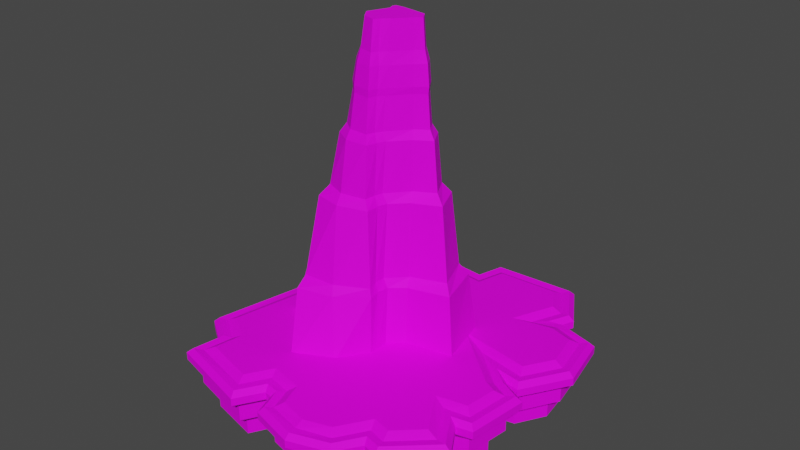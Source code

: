 # Source: desert_rocks.blend  (saved by Blender 3.1.7; exported with 4.5.12 LTS)
import bpy
from mathutils import Matrix  # noqa: F401  (used for matrix-valued properties, if any)

bpy.ops.wm.read_factory_settings(use_empty=True)
scene = bpy.context.scene
scene.name = 'Scene'

# ---- collections
col_collection = bpy.data.collections.new('Collection'); scene.collection.children.link(col_collection)

# ---- images (referenced by path relative to the original .blend; pixels are not part of the script)
import os
ASSET_DIR = os.environ.get("B2B_ASSET_DIR", "")  # directory of the original .blend (textures are referenced by path, not embedded)
HERE = os.path.dirname(os.path.abspath(__file__))  # packed textures are extracted next to this script under _unpacked/

def load_image(name, relpath, width, height, colorspace="sRGB"):
    """Load a texture the original file referenced (path relative to the .blend, or extracted next to this script)."""
    p = next((c for c in (os.path.join(HERE, relpath), os.path.join(ASSET_DIR, relpath)) if relpath and os.path.exists(c)), "")
    if p:
        img = bpy.data.images.load(p, check_existing=True)
        img.name = name
    else:  # same state as the original file: an image datablock whose file is absent (Cycles renders it pink)
        img = bpy.data.images.new(name, width, height)
        img.source = "FILE"
        img.filepath = "//" + (relpath or name)
    img.colorspace_settings.name = colorspace
    return img
img_color_palette1_png = load_image('color_palette1.png', 'color_palette1.png', 1024, 1024, 'sRGB')

# ---- materials (node trees are filled in below, after node groups)
mat_mesarock = bpy.data.materials.new('mesarock')
mat_mesarock.use_transparent_shadow = False

# ---- material node trees
mat_mesarock.use_nodes = True; mat_mesarock.node_tree.nodes.clear()
_N = mat_mesarock.node_tree.nodes; _L = mat_mesarock.node_tree.links
n0 = _N.new('ShaderNodeBsdfPrincipled'); n0.name = 'Principled BSDF'; n0.location = (10, 300)
n0.distribution = 'GGX'
n0.subsurface_method = 'RANDOM_WALK_SKIN'
n0.inputs[3].default_value = 1.45
n0.inputs[27].default_value = (0.0, 0.0, 0.0, 1.0)
n0.inputs[28].default_value = 1.0
n1 = _N.new('ShaderNodeOutputMaterial'); n1.name = 'Material Output'; n1.location = (300, 300)
n2 = _N.new('ShaderNodeOutputMaterial'); n2.name = 'Material Output.001'; n2.location = (9685, -18241)
n3 = _N.new('ShaderNodeBsdfPrincipled'); n3.name = 'Principled BSDF.001'; n3.location = (9381, -18242)
n3.distribution = 'GGX'
n3.subsurface_method = 'RANDOM_WALK_SKIN'
n3.inputs[2].default_value = 0.7227
n3.inputs[3].default_value = 1.45
n3.inputs[13].default_value = 0.1409
n3.inputs[27].default_value = (0.0, 0.0, 0.0, 1.0)
n3.inputs[28].default_value = 1.0
n4 = _N.new('ShaderNodeTexImage'); n4.name = 'Image Texture'; n4.location = (8980, -18264)
n4.image = img_color_palette1_png
n4.interpolation = 'Closest'
_L.new(n0.outputs[0], n1.inputs[0])
_L.new(n3.outputs[0], n2.inputs[0])
_L.new(n4.outputs[0], n3.inputs[0])
n2.is_active_output = True

# ---- world
world_world = bpy.data.worlds.new('World'); scene.world = world_world
world_world.use_nodes = True; world_world.node_tree.nodes.clear()
_N = world_world.node_tree.nodes; _L = world_world.node_tree.links
n0 = _N.new('ShaderNodeOutputWorld'); n0.name = 'World Output'; n0.location = (300, 300)
n1 = _N.new('ShaderNodeBackground'); n1.name = 'Background'; n1.location = (10, 300)
n1.inputs[0].default_value = (0.05088, 0.05088, 0.05088, 1.0)
_L.new(n1.outputs[0], n0.inputs[0])
n0.is_active_output = True
world_world.color = (0.05088, 0.05088, 0.05088)
world_world.use_sun_shadow = False
world_world.sun_shadow_jitter_overblur = 0.0

# ---- meshes
me_plane = bpy.data.meshes.new('Plane')
me_plane.from_pydata([(-0.6984, -0.5922, 0.1634), (-0.7467, -0.7724, 0.1634), (-0.4377, -0.8464, 0.1634), (-0.4377, -0.8464, 0.0762), (-0.7467, -0.7724, 0.0762), (-0.6984, -0.5922, 0.0762), (-0.8657, -0.4731, 0.0762), (-0.7789, -0.06759, 0.0762), (-0.6018, -0.006437, 0.0762), (-0.6244, 0.2349, 0.0762), (-0.5439, 0.3154, 0.0762), (-0.5375, 0.5343, 0.0762), (-0.4055, 0.5825, 0.0762), (-0.2736, 0.7789, 0.0762), (-0.0354, 0.7692, 0.0762), (0.01609, 0.9366, 0.0762), (0.3669, 0.9494, 0.0762), (0.4474, 0.8014, 0.0762), (0.4216, 0.663, 0.0762), (0.5503, 0.5793, 0.0762), (0.7306, 0.5503, 0.0762), (0.7595, 0.3572, 0.0762), (0.6566, 0.1802, 0.0762), (0.5407, 0.1577, 0.0762), (0.5503, -0.06115, 0.0762), (0.6855, -0.1159, 0.0762), (0.6501, -0.309, 0.0762), (0.5278, -0.3798, 0.0762), (0.634, -0.5793, 0.0762), (0.4828, -0.7016, 0.0762), (0.3733, -0.6823, 0.0762), (0.2414, -0.8497, 0.0762), (0.09011, -0.8979, 0.0762), (-0.06437, -0.8657, 0.0762), (-0.1159, -0.7209, 0.0762), (-0.3476, -0.6887, 0.0762), (-0.7789, -0.06759, 0.1634), (-0.6018, -0.006437, 0.1634), (-0.5439, 0.3154, 0.1634), (-0.5375, 0.5343, 0.1634), (-0.4055, 0.5825, 0.1634), (-0.2736, 0.7789, 0.1634), (0.01609, 0.9366, 0.1634), (0.3669, 0.9494, 0.1634), (0.4474, 0.8014, 0.1634), (0.4216, 0.663, 0.1634), (0.5503, 0.5793, 0.1634), (0.6566, 0.1802, 0.1634), (0.5503, -0.06115, 0.1634), (0.6855, -0.1159, 0.1634), (0.6501, -0.309, 0.1634), (0.634, -0.5793, 0.1634), (0.4828, -0.7016, 0.1634), (0.3733, -0.6823, 0.1634), (-0.3476, -0.6887, 0.1634), (-0.6244, 0.2349, 0.1634), (-0.8657, -0.4731, 0.1634), (-0.0354, 0.7692, 0.1634), (0.7306, 0.5503, 0.1634), (0.7595, 0.3572, 0.1634), (0.5407, 0.1577, 0.1634), (0.5278, -0.3798, 0.1634), (0.2414, -0.8497, 0.1634), (0.09011, -0.8979, 0.1634), (-0.06437, -0.8657, 0.1634), (-0.1159, -0.7209, 0.1634), (-0.6775, 0.0426, 0.2303), (-0.7081, 0.2687, 0.2303), (-0.4005, -0.9286, 0.2303), (-0.6099, 0.588, 0.2303), (-0.317, 0.858, 0.2303), (0.7937, 0.6147, 0.2303), (0.7161, 0.1112, 0.2303), (0.611, 0.1012, 0.2303), (0.4054, -0.7665, 0.2303), (0.09615, -0.9879, 0.2303), (-0.1221, -0.9351, 0.2303), (-0.1712, -0.7922, 0.2303), (-0.95, -0.5052, 0.2303), (-0.8477, -0.009271, 0.2303), (-0.7843, -0.62, 0.2303), (-0.825, -0.817, 0.2303), (-0.6271, 0.3503, 0.2303), (-0.4598, 0.6546, 0.2303), (-0.08833, 0.8422, 0.2303), (-0.03808, 1.009, 0.2303), (0.413, 1.027, 0.2303), (0.536, 0.8186, 0.2303), (0.5095, 0.6892, 0.2303), (0.5943, 0.6603, 0.2303), (0.8478, 0.339, 0.2303), (0.6284, -0.01467, 0.2303), (0.7644, -0.0723, 0.2303), (0.7278, -0.3558, 0.2303), (0.6168, -0.3978, 0.2303), (0.7219, -0.6001, 0.2303), (0.5059, -0.7887, 0.2303), (0.2906, -0.9253, 0.2303), (-0.3057, -0.7687, 0.2303), (-0.6775, 0.0426, 0.3247), (-0.7081, 0.2687, 0.3247), (-0.95, -0.5052, 0.3247), (-0.8477, -0.009271, 0.3247), (-0.7843, -0.62, 0.3247), (-0.825, -0.817, 0.3247), (-0.4005, -0.9286, 0.3247), (-0.6271, 0.3503, 0.3247), (-0.6099, 0.588, 0.3247), (-0.4598, 0.6546, 0.3247), (-0.317, 0.858, 0.3247), (-0.08833, 0.8422, 0.3247), (-0.03808, 1.009, 0.3247), (0.413, 1.027, 0.3247), (0.536, 0.8186, 0.3247), (0.5095, 0.6892, 0.3247), (0.5943, 0.6603, 0.3247), (0.7937, 0.6147, 0.3247), (0.8478, 0.339, 0.3247), (0.7161, 0.1112, 0.3247), (0.611, 0.1012, 0.3247), (0.6284, -0.01467, 0.3247), (0.7644, -0.0723, 0.3247), (0.7278, -0.3558, 0.3247), (0.6168, -0.3978, 0.3247), (0.7219, -0.6001, 0.3247), (0.5059, -0.7887, 0.3247), (0.4054, -0.7665, 0.3247), (0.2906, -0.9253, 0.3247), (0.09615, -0.9879, 0.3247), (-0.1221, -0.9351, 0.3247), (-0.1712, -0.7922, 0.3247), (-0.3057, -0.7687, 0.3247), (-0.7464, 0.08666, 0.3833), (-0.7865, 0.2921, 0.3833), (-1.026, -0.5356, 0.3833), (-0.9071, 0.04695, 0.3833), (-0.8598, -0.6514, 0.3833), (-0.8941, -0.8609, 0.3833), (-0.37, -1.005, 0.3833), (-0.7017, 0.3839, 0.3833), (-0.6772, 0.6345, 0.3833), (-0.5121, 0.7175, 0.3833), (-0.3503, 0.9327, 0.3833), (-0.1344, 0.9098, 0.3833), (-0.08886, 1.073, 0.3833), (0.4515, 1.099, 0.3833), (0.6174, 0.8271, 0.3833), (0.5778, 0.7343, 0.3833), (0.6079, 0.741, 0.3833), (0.8532, 0.6709, 0.3833), (0.9285, 0.3254, 0.3833), (0.7534, 0.03839, 0.3833), (0.676, 0.05152, 0.3833), (0.6891, 0.04017, 0.3833), (0.8363, -0.0331, 0.3833), (0.7892, -0.4099, 0.3833), (0.6923, -0.4296, 0.3833), (0.8027, -0.6126, 0.3833), (0.5255, -0.8682, 0.3833), (0.4346, -0.843, 0.3833), (0.3401, -0.9904, 0.3833), (0.0985, -1.07, 0.3833), (-0.178, -0.9948, 0.3833), (-0.2251, -0.8537, 0.3833), (-0.2725, -0.8434, 0.3833), (-0.7039, 0.2686, 0.4602), (-0.8417, -0.01581, 0.4602), (-0.4056, -0.9153, 0.4602), (0.6055, 0.662, 0.4602), (0.4178, 0.173, 0.4602), (0.5705, -0.3761, 0.4602), (0.0964, -0.9897, 0.4602), (-0.3097, -0.757, 0.4602), (-0.6573, 0.02978, 0.4542), (-0.5982, -0.007899, 0.4821), (-0.6492, 0.2531, 0.4821), (-0.9408, -0.5016, 0.4542), (-0.8844, -0.479, 0.4821), (-0.7984, -0.05738, 0.4821), (-0.7764, -0.6162, 0.4542), (-0.7212, -0.5928, 0.4821), (-0.8073, -0.8053, 0.4542), (-0.7499, -0.7684, 0.4821), (-0.4291, -0.8562, 0.4821), (-0.5791, 0.3289, 0.4821), (-0.6279, 0.3508, 0.4542), (-0.5573, 0.5522, 0.4821), (-0.6051, 0.585, 0.4542), (-0.4283, 0.6171, 0.4821), (-0.4617, 0.6571, 0.4542), (-0.2919, 0.7984, 0.4821), (-0.3152, 0.8519, 0.4542), (-0.04077, 0.7718, 0.4821), (-0.07809, 0.8268, 0.4542), (0.009066, 0.95, 0.4821), (-0.02995, 0.9989, 0.4542), (0.3822, 0.9682, 0.4821), (0.4098, 1.02, 0.4542), (0.4745, 0.8168, 0.4821), (0.5314, 0.8209, 0.4542), (0.3633, 0.5562, 0.4821), (0.4488, 0.6271, 0.4542), (0.604, 0.6096, 0.4821), (0.745, 0.5694, 0.4821), (0.7881, 0.6098, 0.4542), (0.7932, 0.3482, 0.4821), (0.8471, 0.3391, 0.4542), (0.6897, 0.1784, 0.4821), (0.7151, 0.1226, 0.4542), (0.2468, 0.2534, 0.4821), (0.6181, -0.06671, 0.4821), (0.6464, -0.02413, 0.4542), (0.6987, -0.1069, 0.4821), (0.7535, -0.07748, 0.4542), (0.6742, -0.3033, 0.4821), (0.72, -0.3458, 0.4542), (0.4899, -0.3406, 0.4821), (0.64, -0.5894, 0.4821), (0.7048, -0.5986, 0.4542), (0.4913, -0.7265, 0.4821), (0.5049, -0.783, 0.4542), (0.3781, -0.6952, 0.4821), (0.4006, -0.7541, 0.4542), (0.2574, -0.8835, 0.4821), (0.2903, -0.9261, 0.4542), (0.09501, -0.9368, 0.4821), (-0.0788, -0.8897, 0.4821), (-0.1183, -0.9316, 0.4542), (-0.1272, -0.7446, 0.4821), (-0.1662, -0.7881, 0.4542), (-0.3344, -0.6997, 0.4821), (-0.7464, 0.08666, 0.4297), (-0.7109, 0.06399, 0.4602), (-0.7536, 0.2827, 0.4602), (-0.7865, 0.2921, 0.4297), (-1.026, -0.5356, 0.4297), (-0.992, -0.522, 0.4602), (-0.8811, 0.02193, 0.4602), (-0.9071, 0.04695, 0.4297), (-0.8598, -0.6514, 0.4297), (-0.8266, -0.6374, 0.4602), (-0.8941, -0.8609, 0.4297), (-0.8595, -0.8388, 0.4602), (-0.37, -1.005, 0.4297), (-0.3841, -0.969, 0.4602), (-0.6723, 0.3707, 0.4602), (-0.7017, 0.3839, 0.4297), (-0.6485, 0.6147, 0.4602), (-0.6772, 0.6345, 0.4297), (-0.492, 0.6934, 0.4602), (-0.5121, 0.7175, 0.4297), (-0.3363, 0.9005, 0.4602), (-0.3503, 0.9327, 0.4297), (-0.112, 0.8767, 0.4602), (-0.1344, 0.9098, 0.4297), (-0.06538, 1.043, 0.4602), (-0.08886, 1.073, 0.4297), (0.4349, 1.068, 0.4602), (0.4515, 1.099, 0.4297), (0.5831, 0.8246, 0.4602), (0.6174, 0.8271, 0.4297), (0.5263, 0.6916, 0.4602), (0.5778, 0.7343, 0.4297), (0.6069, 0.7095, 0.4602), (0.6079, 0.741, 0.4297), (0.8272, 0.6466, 0.4602), (0.8532, 0.6709, 0.4297), (0.8961, 0.3309, 0.4602), (0.9285, 0.3254, 0.4297), (0.7381, 0.07196, 0.4602), (0.7534, 0.03839, 0.4297), (0.5731, 0.09993, 0.4602), (0.676, 0.05152, 0.4297), (0.6721, 0.01454, 0.4602), (0.6891, 0.04017, 0.4297), (0.8033, -0.05079, 0.4602), (0.8363, -0.0331, 0.4297), (0.7616, -0.3843, 0.4602), (0.7892, -0.4099, 0.4297), (0.6437, -0.4082, 0.4602), (0.6923, -0.4296, 0.4297), (0.7637, -0.607, 0.4602), (0.8027, -0.6126, 0.4297), (0.5173, -0.8342, 0.4602), (0.5255, -0.8682, 0.4297), (0.421, -0.8075, 0.4602), (0.4346, -0.843, 0.4297), (0.3203, -0.9648, 0.4602), (0.3401, -0.9904, 0.4297), (0.09766, -1.038, 0.4602), (0.0985, -1.07, 0.4297), (-0.1542, -0.9696, 0.4602), (-0.178, -0.9948, 0.4297), (-0.2016, -0.8276, 0.4602), (-0.2251, -0.8537, 0.4297), (-0.2873, -0.809, 0.4602), (-0.2725, -0.8434, 0.4297)], [], [(14, 13, 41, 57), (6, 7, 8, 9, 10, 11, 12, 13, 14, 15, 16, 17, 18, 19, 20, 21, 22, 23, 24, 25, 26, 27, 28, 29, 30, 31, 32, 33, 34, 35, 3, 4, 5), (27, 26, 50, 61), (28, 27, 61, 51), (15, 14, 57, 42), (29, 28, 51, 52), (16, 15, 42, 43), (30, 29, 52, 53), (17, 16, 43, 44), (4, 3, 2, 1), (31, 30, 53, 62), (18, 17, 44, 45), (5, 4, 1, 0), (32, 31, 62, 63), (19, 18, 45, 46), (6, 5, 0, 56), (33, 32, 63, 64), (20, 19, 46, 58), (7, 6, 56, 36), (34, 33, 64, 65), (21, 20, 58, 59), (8, 7, 36, 37), (35, 34, 65, 54), (22, 21, 59, 47), (9, 8, 37, 55), (3, 35, 54, 2), (23, 22, 47, 60), (10, 9, 55, 38), (24, 23, 60, 48), (11, 10, 38, 39), (25, 24, 48, 49), (12, 11, 39, 40), (26, 25, 49, 50), (13, 12, 40, 41), (50, 49, 92, 93), (41, 40, 83, 70), (61, 50, 93, 94), (57, 41, 70, 84), (51, 61, 94, 95), (42, 57, 84, 85), (52, 51, 95, 96), (43, 42, 85, 86), (53, 52, 96, 74), (44, 43, 86, 87), (55, 37, 66, 67), (62, 53, 74, 97), (45, 44, 87, 88), (36, 56, 78, 79), (63, 62, 97, 75), (46, 45, 88, 89), (56, 0, 80, 78), (64, 63, 75, 76), (58, 46, 89, 71), (37, 36, 79, 66), (65, 64, 76, 77), (59, 58, 71, 90), (0, 1, 81, 80), (54, 65, 77, 98), (47, 59, 90, 72), (1, 2, 68, 81), (2, 54, 98, 68), (60, 47, 72, 73), (38, 55, 67, 82), (48, 60, 73, 91), (39, 38, 82, 69), (49, 48, 91, 92), (40, 39, 69, 83), (95, 94, 123, 124), (122, 121, 154, 155), (85, 84, 110, 111), (96, 95, 124, 125), (86, 85, 111, 112), (74, 96, 125, 126), (87, 86, 112, 113), (67, 66, 99, 100), (97, 74, 126, 127), (88, 87, 113, 114), (79, 78, 101, 102), (75, 97, 127, 128), (89, 88, 114, 115), (78, 80, 103, 101), (76, 75, 128, 129), (71, 89, 115, 116), (66, 79, 102, 99), (77, 76, 129, 130), (90, 71, 116, 117), (80, 81, 104, 103), (98, 77, 130, 131), (72, 90, 117, 118), (81, 68, 105, 104), (68, 98, 131, 105), (73, 72, 118, 119), (82, 67, 100, 106), (91, 73, 119, 120), (69, 82, 106, 107), (92, 91, 120, 121), (83, 69, 107, 108), (93, 92, 121, 122), (70, 83, 108, 109), (94, 93, 122, 123), (84, 70, 109, 110), (215, 170, 279, 277), (109, 108, 141, 142), (123, 122, 155, 156), (110, 109, 142, 143), (124, 123, 156, 157), (111, 110, 143, 144), (125, 124, 157, 158), (112, 111, 144, 145), (126, 125, 158, 159), (113, 112, 145, 146), (100, 99, 132, 133), (127, 126, 159, 160), (114, 113, 146, 147), (102, 101, 134, 135), (128, 127, 160, 161), (115, 114, 147, 148), (101, 103, 136, 134), (129, 128, 161, 162), (116, 115, 148, 149), (99, 102, 135, 132), (130, 129, 162, 163), (117, 116, 149, 150), (103, 104, 137, 136), (131, 130, 163, 164), (118, 117, 150, 151), (104, 105, 138, 137), (105, 131, 164, 138), (119, 118, 151, 152), (106, 100, 133, 139), (120, 119, 152, 153), (107, 106, 139, 140), (121, 120, 153, 154), (108, 107, 140, 141), (191, 193, 253, 251), (170, 218, 281, 279), (193, 195, 255, 253), (218, 220, 283, 281), (195, 197, 257, 255), (220, 222, 285, 283), (197, 199, 259, 257), (222, 224, 287, 285), (199, 201, 261, 259), (166, 173, 232, 237), (224, 171, 289, 287), (201, 168, 263, 261), (179, 176, 236, 240), (171, 227, 291, 289), (168, 204, 265, 263), (181, 179, 240, 242), (227, 229, 293, 291), (204, 206, 267, 265), (165, 185, 245, 233), (229, 172, 295, 293), (206, 208, 269, 267), (167, 181, 242, 244), (208, 169, 271, 269), (172, 167, 244, 295), (185, 187, 247, 245), (169, 211, 273, 271), (176, 166, 237, 236), (211, 213, 275, 273), (187, 189, 249, 247), (213, 215, 277, 275), (189, 191, 251, 249), (133, 132, 231, 234), (135, 134, 235, 238), (134, 136, 239, 235), (132, 135, 238, 231), (136, 137, 241, 239), (137, 138, 243, 241), (139, 133, 234, 246), (140, 139, 246, 248), (141, 140, 248, 250), (142, 141, 250, 252), (143, 142, 252, 254), (144, 143, 254, 256), (145, 144, 256, 258), (146, 145, 258, 260), (147, 146, 260, 262), (148, 147, 262, 264), (149, 148, 264, 266), (150, 149, 266, 268), (151, 150, 268, 270), (152, 151, 270, 272), (153, 152, 272, 274), (154, 153, 274, 276), (155, 154, 276, 278), (156, 155, 278, 280), (157, 156, 280, 282), (158, 157, 282, 284), (159, 158, 284, 286), (160, 159, 286, 288), (161, 160, 288, 290), (162, 161, 290, 292), (163, 162, 292, 294), (164, 163, 294, 296), (138, 164, 296, 243), (177, 180, 182, 183, 230, 228, 226, 225, 223, 221, 219, 217, 216, 214, 212, 210, 209, 207, 205, 203, 202, 200, 198, 196, 194, 192, 190, 188, 186, 184, 175, 174, 178), (174, 175, 165, 173), (177, 178, 166, 176), (180, 177, 176, 179), (178, 174, 173, 166), (182, 180, 179, 181), (183, 182, 181, 167), (175, 184, 185, 165), (184, 186, 187, 185), (186, 188, 189, 187), (188, 190, 191, 189), (190, 192, 193, 191), (192, 194, 195, 193), (194, 196, 197, 195), (196, 198, 199, 197), (198, 200, 201, 199), (200, 202, 168, 201), (202, 203, 204, 168), (203, 205, 206, 204), (205, 207, 208, 206), (207, 209, 169, 208), (209, 210, 211, 169), (210, 212, 213, 211), (212, 214, 215, 213), (214, 216, 170, 215), (216, 217, 218, 170), (217, 219, 220, 218), (219, 221, 222, 220), (221, 223, 224, 222), (223, 225, 171, 224), (225, 226, 227, 171), (226, 228, 229, 227), (228, 230, 172, 229), (230, 183, 167, 172), (232, 233, 234, 231), (236, 237, 238, 235), (240, 236, 235, 239), (237, 232, 231, 238), (242, 240, 239, 241), (244, 242, 241, 243), (233, 245, 246, 234), (245, 247, 248, 246), (247, 249, 250, 248), (249, 251, 252, 250), (251, 253, 254, 252), (253, 255, 256, 254), (255, 257, 258, 256), (257, 259, 260, 258), (259, 261, 262, 260), (261, 263, 264, 262), (263, 265, 266, 264), (265, 267, 268, 266), (267, 269, 270, 268), (269, 271, 272, 270), (271, 273, 274, 272), (273, 275, 276, 274), (275, 277, 278, 276), (277, 279, 280, 278), (279, 281, 282, 280), (281, 283, 284, 282), (283, 285, 286, 284), (285, 287, 288, 286), (287, 289, 290, 288), (289, 291, 292, 290), (291, 293, 294, 292), (293, 295, 296, 294), (295, 244, 243, 296), (173, 165, 233, 232)])
_uv = me_plane.uv_layers.new(name='UVMap')
_uv.uv.foreach_set('vector', [0.4545, 0.342, 0.4545, 0.342, 0.4545, 0.342, 0.4545, 0.342, 0.4545, 0.342, 0.4545, 0.342, 0.4545, 0.342, 0.4545, 0.342, 0.4545, 0.342, 0.4545, 0.342, 0.4545, 0.342, 0.4545, 0.342, 0.4545, 0.342, 0.4545, 0.342, 0.4545, 0.342, 0.4545, 0.342, 0.4545, 0.342, 0.4545, 0.342, 0.4545, 0.342, 0.4545, 0.342, 0.4545, 0.342, 0.4545, 0.342, 0.4545, 0.342, 0.4545, 0.342, 0.4545, 0.342, 0.4545, 0.342, 0.4545, 0.342, 0.4545, 0.342, 0.4545, 0.342, 0.4545, 0.342, 0.4545, 0.342, 0.4545, 0.342, 0.4545, 0.342, 0.4545, 0.342, 0.4545, 0.342, 0.4545, 0.342, 0.4545, 0.342, 0.4545, 0.342, 0.4545, 0.342, 0.4545, 0.342, 0.4545, 0.342, 0.4545, 0.342, 0.4545, 0.342, 0.4545, 0.342, 0.4545, 0.342, 0.4545, 0.342, 0.4545, 0.342, 0.4545, 0.342, 0.4545, 0.342, 0.4545, 0.342, 0.4545, 0.342, 0.4545, 0.342, 0.4545, 0.342, 0.4545, 0.342, 0.4545, 0.342, 0.4545, 0.342, 0.4545, 0.342, 0.4545, 0.342, 0.4545, 0.342, 0.4545, 0.342, 0.4545, 0.342, 0.4545, 0.342, 0.4545, 0.342, 0.4545, 0.342, 0.4545, 0.342, 0.4545, 0.342, 0.4545, 0.342, 0.4545, 0.342, 0.4545, 0.342, 0.4545, 0.342, 0.4545, 0.342, 0.4545, 0.342, 0.4545, 0.342, 0.4545, 0.342, 0.4545, 0.342, 0.4545, 0.342, 0.4545, 0.342, 0.4545, 0.342, 0.4545, 0.342, 0.4545, 0.342, 0.4545, 0.342, 0.4545, 0.342, 0.4545, 0.342, 0.4545, 0.342, 0.4545, 0.342, 0.4545, 0.342, 0.4545, 0.342, 0.4545, 0.342, 0.4545, 0.342, 0.4545, 0.342, 0.4545, 0.342, 0.4545, 0.342, 0.4545, 0.342, 0.4545, 0.342, 0.4545, 0.342, 0.4545, 0.342, 0.4545, 0.342, 0.4545, 0.342, 0.4545, 0.342, 0.4545, 0.342, 0.4545, 0.342, 0.4545, 0.342, 0.4545, 0.342, 0.4545, 0.342, 0.4545, 0.342, 0.4545, 0.342, 0.4545, 0.342, 0.4545, 0.342, 0.4545, 0.342, 0.4545, 0.342, 0.4545, 0.342, 0.4545, 0.342, 0.4545, 0.342, 0.4545, 0.342, 0.4545, 0.342, 0.4545, 0.342, 0.4545, 0.342, 0.4545, 0.342, 0.4545, 0.342, 0.4545, 0.342, 0.4545, 0.342, 0.4545, 0.342, 0.4545, 0.342, 0.4545, 0.342, 0.4545, 0.342, 0.4545, 0.342, 0.4545, 0.342, 0.4545, 0.342, 0.4545, 0.342, 0.4545, 0.342, 0.4545, 0.342, 0.4545, 0.342, 0.4545, 0.342, 0.4545, 0.342, 0.4545, 0.342, 0.4545, 0.342, 0.4545, 0.342, 0.4545, 0.342, 0.4545, 0.342, 0.4545, 0.342, 0.4545, 0.342, 0.4545, 0.342, 0.4545, 0.342, 0.4545, 0.342, 0.4545, 0.342, 0.4545, 0.342, 0.4545, 0.342, 0.4545, 0.342, 0.4545, 0.342, 0.4545, 0.342, 0.4545, 0.342, 0.4545, 0.342, 0.4545, 0.342, 0.4545, 0.342, 0.4545, 0.342, 0.4545, 0.342, 0.4545, 0.342, 0.4545, 0.342, 0.4545, 0.342, 0.4545, 0.342, 0.4545, 0.342, 0.4545, 0.342, 0.4545, 0.342, 0.4545, 0.342, 0.4545, 0.342, 0.4545, 0.342, 0.4545, 0.342, 0.4545, 0.342, 0.4545, 0.342, 0.4545, 0.342, 0.4545, 0.342, 0.4545, 0.342, 0.4545, 0.342, 0.4545, 0.342, 0.4545, 0.342, 0.4545, 0.342, 0.4545, 0.342, 0.4545, 0.342, 0.4545, 0.342, 0.4545, 0.342, 0.4545, 0.342, 0.4545, 0.342, 0.4545, 0.342, 0.4545, 0.342, 0.4545, 0.342, 0.4545, 0.342, 0.4545, 0.342, 0.4545, 0.342, 0.4545, 0.342, 0.4545, 0.342, 0.4545, 0.342, 0.4545, 0.342, 0.4545, 0.342, 0.4545, 0.342, 0.4545, 0.342, 0.4545, 0.342, 0.4545, 0.342, 0.4545, 0.342, 0.4545, 0.342, 0.4545, 0.342, 0.4545, 0.342, 0.4545, 0.342, 0.4545, 0.342, 0.4545, 0.342, 0.4545, 0.342, 0.4545, 0.342, 0.4545, 0.342, 0.4545, 0.342, 0.4545, 0.342, 0.4545, 0.342, 0.4545, 0.342, 0.4545, 0.342, 0.4545, 0.342, 0.4545, 0.342, 0.4545, 0.342, 0.4545, 0.342, 0.4545, 0.342, 0.4545, 0.342, 0.4545, 0.342, 0.4545, 0.342, 0.4545, 0.342, 0.4545, 0.342, 0.4545, 0.342, 0.4545, 0.342, 0.4545, 0.342, 0.4545, 0.342, 0.4545, 0.342, 0.4545, 0.342, 0.4545, 0.342, 0.4545, 0.342, 0.4545, 0.342, 0.4545, 0.342, 0.4545, 0.342, 0.4545, 0.342, 0.4545, 0.342, 0.4545, 0.342, 0.4545, 0.342, 0.4545, 0.342, 0.4545, 0.342, 0.4545, 0.342, 0.4545, 0.342, 0.4545, 0.342, 0.4545, 0.342, 0.4545, 0.342, 0.4545, 0.342, 0.4545, 0.342, 0.4545, 0.342, 0.4545, 0.342, 0.4545, 0.342, 0.4545, 0.342, 0.4545, 0.342, 0.4545, 0.342, 0.4545, 0.342, 0.4545, 0.342, 0.4545, 0.342, 0.4545, 0.342, 0.4545, 0.342, 0.4545, 0.342, 0.4545, 0.342, 0.4545, 0.342, 0.4545, 0.342, 0.4545, 0.342, 0.4545, 0.342, 0.4545, 0.342, 0.4545, 0.342, 0.4545, 0.342, 0.4545, 0.342, 0.4545, 0.342, 0.4545, 0.342, 0.4545, 0.342, 0.4545, 0.342, 0.4545, 0.342, 0.4545, 0.342, 0.4545, 0.342, 0.4545, 0.342, 0.4545, 0.342, 0.4545, 0.342, 0.4545, 0.342, 0.4545, 0.342, 0.4545, 0.342, 0.4545, 0.342, 0.4545, 0.342, 0.4545, 0.342, 0.4545, 0.342, 0.4545, 0.342, 0.4545, 0.342, 0.4545, 0.342, 0.4545, 0.342, 0.4545, 0.342, 0.4545, 0.342, 0.4545, 0.342, 0.4545, 0.342, 0.4545, 0.342, 0.4545, 0.342, 0.4545, 0.342, 0.4545, 0.342, 0.4545, 0.342, 0.4545, 0.342, 0.4545, 0.342, 0.4545, 0.342, 0.4545, 0.342, 0.4545, 0.342, 0.4545, 0.342, 0.4545, 0.342, 0.4545, 0.342, 0.4545, 0.342, 0.4545, 0.342, 0.4545, 0.342, 0.4545, 0.342, 0.4545, 0.342, 0.4545, 0.342, 0.4545, 0.342, 0.4545, 0.342, 0.4545, 0.342, 0.4545, 0.342, 0.4545, 0.342, 0.4545, 0.342, 0.4545, 0.342, 0.4545, 0.342, 0.4545, 0.342, 0.4545, 0.342, 0.4545, 0.342, 0.4545, 0.342, 0.4545, 0.342, 0.4545, 0.342, 0.4545, 0.342, 0.4545, 0.342, 0.4545, 0.342, 0.4545, 0.342, 0.4545, 0.342, 0.4545, 0.342, 0.4545, 0.342, 0.4545, 0.342, 0.4545, 0.342, 0.4545, 0.342, 0.4545, 0.342, 0.4545, 0.342, 0.4545, 0.342, 0.4545, 0.342, 0.4545, 0.342, 0.4545, 0.342, 0.4545, 0.342, 0.4545, 0.342, 0.4545, 0.342, 0.4545, 0.342, 0.4545, 0.342, 0.4545, 0.342, 0.4545, 0.342, 0.4545, 0.342, 0.4545, 0.342, 0.4545, 0.342, 0.4545, 0.342, 0.4545, 0.342, 0.4545, 0.342, 0.4545, 0.342, 0.4545, 0.342, 0.4545, 0.342, 0.4545, 0.342, 0.4545, 0.342, 0.4545, 0.342, 0.4545, 0.342, 0.4545, 0.342, 0.4545, 0.342, 0.4545, 0.342, 0.4545, 0.342, 0.4545, 0.342, 0.4545, 0.342, 0.4545, 0.342, 0.4545, 0.342, 0.4545, 0.342, 0.4545, 0.342, 0.4545, 0.342, 0.4545, 0.342, 0.4545, 0.342, 0.4545, 0.342, 0.4545, 0.342, 0.4545, 0.342, 0.4545, 0.342, 0.4545, 0.342, 0.4545, 0.342, 0.4545, 0.342, 0.4545, 0.342, 0.4545, 0.342, 0.4545, 0.342, 0.4545, 0.342, 0.4545, 0.342, 0.4545, 0.342, 0.4545, 0.342, 0.4545, 0.342, 0.4545, 0.342, 0.4545, 0.342, 0.4545, 0.342, 0.4545, 0.342, 0.4545, 0.342, 0.4545, 0.342, 0.4545, 0.342, 0.4545, 0.342, 0.4545, 0.342, 0.4545, 0.342, 0.4545, 0.342, 0.4545, 0.342, 0.4545, 0.342, 0.4545, 0.342, 0.4545, 0.342, 0.4545, 0.342, 0.4545, 0.342, 0.4545, 0.342, 0.4545, 0.342, 0.4545, 0.342, 0.4545, 0.342, 0.4545, 0.342, 0.4545, 0.342, 0.4545, 0.342, 0.4545, 0.342, 0.4545, 0.342, 0.4545, 0.342, 0.4545, 0.342, 0.4545, 0.342, 0.4545, 0.342, 0.4545, 0.342, 0.4545, 0.342, 0.4545, 0.342, 0.4545, 0.342, 0.4545, 0.342, 0.4545, 0.342, 0.4545, 0.342, 0.4545, 0.342, 0.4545, 0.342, 0.4545, 0.342, 0.4545, 0.342, 0.4545, 0.342, 0.4545, 0.342, 0.4545, 0.342, 0.4545, 0.342, 0.4545, 0.342, 0.4545, 0.342, 0.4545, 0.342, 0.4545, 0.342, 0.4545, 0.342, 0.4545, 0.342, 0.4545, 0.342, 0.4545, 0.342, 0.4545, 0.342, 0.4545, 0.342, 0.4545, 0.342, 0.4545, 0.342, 0.4545, 0.342, 0.4545, 0.342, 0.4545, 0.342, 0.4545, 0.342, 0.4545, 0.342, 0.4545, 0.342, 0.4545, 0.342, 0.4545, 0.342, 0.4545, 0.342, 0.4545, 0.342, 0.4545, 0.342, 0.4545, 0.342, 0.4545, 0.342, 0.4545, 0.342, 0.4545, 0.342, 0.4545, 0.342, 0.4545, 0.342, 0.4545, 0.342, 0.4545, 0.342, 0.4545, 0.342, 0.4545, 0.342, 0.4545, 0.342, 0.4545, 0.342, 0.4545, 0.342, 0.4545, 0.342, 0.4545, 0.342, 0.4545, 0.342, 0.4545, 0.342, 0.4545, 0.342, 0.4545, 0.342, 0.4545, 0.342, 0.4545, 0.342, 0.4545, 0.342, 0.4545, 0.342, 0.4545, 0.342, 0.4545, 0.342, 0.4545, 0.342, 0.4545, 0.342, 0.4545, 0.342, 0.4545, 0.342, 0.4545, 0.342, 0.4545, 0.342, 0.4545, 0.342, 0.4545, 0.342, 0.4545, 0.342, 0.4545, 0.342, 0.4545, 0.342, 0.4545, 0.342, 0.4545, 0.342, 0.4545, 0.342, 0.4545, 0.342, 0.4545, 0.342, 0.4545, 0.342, 0.4545, 0.342, 0.4545, 0.342, 0.4545, 0.342, 0.4545, 0.342, 0.4545, 0.342, 0.4545, 0.342, 0.4545, 0.342, 0.4545, 0.342, 0.4545, 0.342, 0.4545, 0.342, 0.4545, 0.342, 0.4545, 0.342, 0.4545, 0.342, 0.4545, 0.342, 0.4545, 0.342, 0.4545, 0.342, 0.4545, 0.342, 0.4545, 0.342, 0.4545, 0.342, 0.4545, 0.342, 0.4545, 0.342, 0.4545, 0.342, 0.4545, 0.342, 0.4545, 0.342, 0.4545, 0.342, 0.4545, 0.342, 0.4545, 0.342, 0.4545, 0.342, 0.4545, 0.342, 0.4545, 0.342, 0.4545, 0.342, 0.4545, 0.342, 0.4545, 0.342, 0.4545, 0.342, 0.4545, 0.342, 0.4545, 0.342, 0.4545, 0.342, 0.4545, 0.342, 0.4545, 0.342, 0.4545, 0.342, 0.4545, 0.342, 0.4545, 0.342, 0.4545, 0.342, 0.4545, 0.342, 0.4545, 0.342, 0.4545, 0.342, 0.4545, 0.342, 0.4545, 0.342, 0.4545, 0.342, 0.4545, 0.342, 0.4545, 0.342, 0.4545, 0.342, 0.4545, 0.342, 0.4545, 0.342, 0.4545, 0.342, 0.4545, 0.342, 0.4545, 0.342, 0.4545, 0.342, 0.4545, 0.342, 0.4545, 0.342, 0.4545, 0.342, 0.4545, 0.342, 0.4545, 0.342, 0.4545, 0.342, 0.4545, 0.342, 0.4545, 0.342, 0.4545, 0.342, 0.4545, 0.342, 0.4545, 0.342, 0.4545, 0.342, 0.4545, 0.342, 0.4545, 0.342, 0.4545, 0.342, 0.4545, 0.342, 0.4545, 0.342, 0.4545, 0.342, 0.4545, 0.342, 0.4545, 0.342, 0.4545, 0.342, 0.4545, 0.342, 0.4545, 0.342, 0.4545, 0.342, 0.4545, 0.342, 0.4545, 0.342, 0.4545, 0.342, 0.4545, 0.342, 0.4545, 0.342, 0.4545, 0.342, 0.4545, 0.342, 0.4545, 0.342, 0.4545, 0.342, 0.4545, 0.342, 0.4545, 0.342, 0.4545, 0.342, 0.4545, 0.342, 0.4545, 0.342, 0.4545, 0.342, 0.4545, 0.342, 0.4545, 0.342, 0.4545, 0.342, 0.4545, 0.342, 0.4545, 0.342, 0.4545, 0.342, 0.4545, 0.342, 0.4545, 0.342, 0.4545, 0.342, 0.4545, 0.342, 0.4545, 0.342, 0.4545, 0.342, 0.4545, 0.342, 0.4545, 0.342, 0.4545, 0.342, 0.4545, 0.342, 0.4545, 0.342, 0.4545, 0.342, 0.4545, 0.342, 0.4545, 0.342, 0.4545, 0.342, 0.4545, 0.342, 0.4545, 0.342, 0.4545, 0.342, 0.4545, 0.342, 0.4545, 0.342, 0.4545, 0.342, 0.4545, 0.342, 0.4545, 0.342, 0.4545, 0.342, 0.4545, 0.342, 0.4545, 0.342, 0.4545, 0.342, 0.4545, 0.342, 0.4545, 0.342, 0.4545, 0.342, 0.4545, 0.342, 0.4545, 0.342, 0.4545, 0.342, 0.4545, 0.342, 0.4545, 0.342, 0.4545, 0.342, 0.4545, 0.342, 0.4545, 0.342, 0.4545, 0.342, 0.4545, 0.342, 0.4545, 0.342, 0.4545, 0.342, 0.4545, 0.342, 0.4545, 0.342, 0.4545, 0.342, 0.4545, 0.342, 0.4545, 0.342, 0.4545, 0.342, 0.4545, 0.342, 0.4545, 0.342, 0.4545, 0.342, 0.4545, 0.342, 0.4545, 0.342, 0.4545, 0.342, 0.4545, 0.342, 0.4545, 0.342, 0.4545, 0.342, 0.4545, 0.342, 0.4545, 0.342, 0.4545, 0.342, 0.4545, 0.342, 0.4545, 0.342, 0.4545, 0.342, 0.4545, 0.342, 0.4545, 0.342, 0.4545, 0.342, 0.4545, 0.342, 0.4545, 0.342, 0.4545, 0.342, 0.4545, 0.342, 0.4545, 0.342, 0.4545, 0.342, 0.4545, 0.342, 0.4545, 0.342, 0.4545, 0.342, 0.4545, 0.342, 0.4545, 0.342, 0.4545, 0.342, 0.4545, 0.342, 0.4545, 0.342, 0.4545, 0.342, 0.4545, 0.342, 0.4545, 0.342, 0.4545, 0.342, 0.4545, 0.342, 0.4545, 0.342, 0.4545, 0.342, 0.4545, 0.342, 0.4545, 0.342, 0.4545, 0.342, 0.4545, 0.342, 0.4545, 0.342, 0.4545, 0.342, 0.4545, 0.342, 0.4545, 0.342, 0.4545, 0.342, 0.4545, 0.342, 0.4545, 0.342, 0.4545, 0.342, 0.4545, 0.342, 0.4545, 0.342, 0.4545, 0.342, 0.4545, 0.342, 0.4545, 0.342, 0.4545, 0.342, 0.4545, 0.342, 0.4545, 0.342, 0.4545, 0.342, 0.4545, 0.342, 0.4545, 0.342, 0.4545, 0.342, 0.4545, 0.342, 0.4545, 0.342, 0.4545, 0.342, 0.4545, 0.342, 0.4545, 0.342, 0.4545, 0.342, 0.4545, 0.342, 0.4545, 0.342, 0.4545, 0.342, 0.4545, 0.342, 0.4545, 0.342, 0.4545, 0.342, 0.4545, 0.342, 0.4545, 0.342, 0.4545, 0.342, 0.4545, 0.342, 0.4545, 0.342, 0.4545, 0.342, 0.4545, 0.342, 0.4545, 0.342, 0.4545, 0.342, 0.4545, 0.342, 0.4545, 0.342, 0.4545, 0.342, 0.4545, 0.342, 0.4545, 0.342, 0.4545, 0.342, 0.4545, 0.342, 0.4545, 0.342, 0.4545, 0.342, 0.4545, 0.342, 0.4545, 0.342, 0.4545, 0.342, 0.4545, 0.342, 0.4545, 0.342, 0.4545, 0.342, 0.4545, 0.342, 0.4545, 0.342, 0.4545, 0.342, 0.4545, 0.342, 0.4545, 0.342, 0.4545, 0.342, 0.4545, 0.342, 0.4545, 0.342, 0.4545, 0.342, 0.4545, 0.342, 0.4545, 0.342, 0.4545, 0.342, 0.4545, 0.342, 0.4545, 0.342, 0.4545, 0.342, 0.4545, 0.342, 0.4545, 0.342, 0.4545, 0.342, 0.4545, 0.342, 0.4545, 0.342, 0.4545, 0.342, 0.4545, 0.342, 0.4545, 0.342, 0.4545, 0.342, 0.4545, 0.342, 0.4545, 0.342, 0.4545, 0.342, 0.4545, 0.342, 0.4545, 0.342, 0.4545, 0.342, 0.4545, 0.342, 0.4545, 0.342, 0.4545, 0.342, 0.4545, 0.342, 0.4545, 0.342, 0.4545, 0.342, 0.4545, 0.342, 0.4545, 0.342, 0.4545, 0.342, 0.4545, 0.342, 0.4545, 0.342, 0.4545, 0.342, 0.4545, 0.342, 0.4545, 0.342, 0.4545, 0.342, 0.4545, 0.342, 0.4545, 0.342, 0.4545, 0.342, 0.4545, 0.342, 0.4545, 0.342, 0.4545, 0.342, 0.4545, 0.342, 0.4545, 0.342, 0.4545, 0.342, 0.4545, 0.342, 0.4545, 0.342, 0.4545, 0.342, 0.4545, 0.342, 0.4545, 0.342, 0.4545, 0.342, 0.4545, 0.342, 0.4545, 0.342, 0.4545, 0.342, 0.4545, 0.342, 0.4545, 0.342, 0.4545, 0.342, 0.4545, 0.342, 0.4545, 0.342, 0.4545, 0.342, 0.4545, 0.342, 0.4545, 0.342, 0.4545, 0.342, 0.4545, 0.342, 0.4545, 0.342, 0.4545, 0.342, 0.4545, 0.342, 0.4545, 0.342, 0.4545, 0.342, 0.4545, 0.342, 0.4545, 0.342, 0.4545, 0.342, 0.4545, 0.342, 0.4545, 0.342, 0.4545, 0.342, 0.4545, 0.342, 0.4545, 0.342, 0.4545, 0.342, 0.4545, 0.342, 0.4545, 0.342, 0.4545, 0.342, 0.4545, 0.342, 0.4545, 0.342, 0.4545, 0.342, 0.4545, 0.342, 0.4545, 0.342, 0.4545, 0.342, 0.4545, 0.342, 0.4545, 0.342, 0.4545, 0.342, 0.4545, 0.342, 0.4545, 0.342, 0.4545, 0.342, 0.4545, 0.342, 0.4545, 0.342, 0.4545, 0.342, 0.4545, 0.342, 0.4545, 0.342, 0.4545, 0.342, 0.4545, 0.342, 0.4545, 0.342, 0.4545, 0.342, 0.4545, 0.342, 0.4545, 0.342, 0.4545, 0.342, 0.4545, 0.342, 0.4545, 0.342, 0.4545, 0.342, 0.4545, 0.342, 0.4545, 0.342, 0.4545, 0.342, 0.4545, 0.342, 0.4545, 0.342, 0.4545, 0.342, 0.4545, 0.342, 0.4545, 0.342, 0.4545, 0.342, 0.4545, 0.342, 0.4545, 0.342, 0.4545, 0.342, 0.4545, 0.342, 0.4545, 0.342, 0.4545, 0.342, 0.4545, 0.342, 0.4545, 0.342, 0.4545, 0.342, 0.4545, 0.342, 0.4545, 0.342, 0.4545, 0.342, 0.4545, 0.342, 0.4545, 0.342, 0.4545, 0.342, 0.4545, 0.342, 0.4545, 0.342, 0.4545, 0.342, 0.4545, 0.342, 0.4545, 0.342, 0.4545, 0.342, 0.4545, 0.342, 0.4545, 0.342, 0.4545, 0.342, 0.4545, 0.342, 0.4545, 0.342, 0.4545, 0.342, 0.4545, 0.342, 0.4545, 0.342, 0.4545, 0.342, 0.4545, 0.342, 0.4545, 0.342, 0.4545, 0.342, 0.4545, 0.342, 0.4545, 0.342, 0.4545, 0.342, 0.4545, 0.342, 0.4545, 0.342, 0.4545, 0.342, 0.4545, 0.342, 0.4545, 0.342, 0.4545, 0.342, 0.4545, 0.342, 0.4545, 0.342, 0.4545, 0.342, 0.4545, 0.342, 0.4545, 0.342, 0.4545, 0.342, 0.4545, 0.342, 0.4545, 0.342, 0.4545, 0.342, 0.4545, 0.342, 0.4545, 0.342, 0.4545, 0.342, 0.4545, 0.342, 0.4545, 0.342, 0.4545, 0.342, 0.4545, 0.342, 0.4545, 0.342, 0.4545, 0.342, 0.4545, 0.342, 0.4545, 0.342, 0.4545, 0.342, 0.4545, 0.342, 0.4545, 0.342, 0.4545, 0.342, 0.4545, 0.342, 0.4545, 0.342, 0.4545, 0.342, 0.4545, 0.342, 0.4545, 0.342, 0.4545, 0.342, 0.4545, 0.342, 0.4545, 0.342, 0.4545, 0.342, 0.4545, 0.342, 0.4545, 0.342, 0.4545, 0.342, 0.4545, 0.342, 0.4545, 0.342, 0.4545, 0.342, 0.4545, 0.342, 0.4545, 0.342, 0.4545, 0.342, 0.4545, 0.342, 0.4545, 0.342, 0.4545, 0.342, 0.4545, 0.342, 0.4545, 0.342, 0.4545, 0.342, 0.4545, 0.342, 0.4545, 0.342, 0.4545, 0.342, 0.4545, 0.342, 0.4545, 0.342, 0.4545, 0.342, 0.4545, 0.342, 0.4545, 0.342, 0.4545, 0.342, 0.4545, 0.342, 0.4545, 0.342, 0.4545, 0.342, 0.4545, 0.342, 0.4545, 0.342, 0.4545, 0.342, 0.4545, 0.342, 0.4545, 0.342, 0.4545, 0.342, 0.4545, 0.342, 0.4545, 0.342, 0.4545, 0.342, 0.4545, 0.342, 0.4545, 0.342, 0.4545, 0.342, 0.4545, 0.342, 0.4545, 0.342, 0.4545, 0.342, 0.4545, 0.342, 0.4545, 0.342, 0.4545, 0.342, 0.4545, 0.342, 0.4545, 0.342, 0.4545, 0.342, 0.4545, 0.342, 0.4545, 0.342, 0.4545, 0.342, 0.4545, 0.342, 0.4545, 0.342, 0.4545, 0.342, 0.4545, 0.342, 0.4545, 0.342, 0.4545, 0.342, 0.4545, 0.342, 0.4545, 0.342, 0.4545, 0.342, 0.4545, 0.342, 0.4545, 0.342, 0.4545, 0.342, 0.4545, 0.342, 0.4545, 0.342, 0.4545, 0.342, 0.4545, 0.342, 0.4545, 0.342, 0.4545, 0.342, 0.4545, 0.342, 0.4545, 0.342, 0.4545, 0.342, 0.4545, 0.342, 0.4545, 0.342, 0.4545, 0.342, 0.4545, 0.342, 0.4545, 0.342, 0.4545, 0.342, 0.4545, 0.342, 0.4545, 0.342, 0.4545, 0.342, 0.4545, 0.342, 0.4545, 0.342, 0.4545, 0.342, 0.4545, 0.342, 0.4545, 0.342, 0.4545, 0.342, 0.4545, 0.342, 0.4545, 0.342, 0.4545, 0.342, 0.4545, 0.342, 0.4545, 0.342, 0.4545, 0.342, 0.4545, 0.342, 0.4545, 0.342, 0.4545, 0.342, 0.4545, 0.342, 0.4545, 0.342, 0.4545, 0.342, 0.4545, 0.342, 0.4545, 0.342, 0.4545, 0.342, 0.4545, 0.342, 0.4545, 0.342, 0.4545, 0.342, 0.4545, 0.342, 0.4545, 0.342, 0.4545, 0.342, 0.4545, 0.342, 0.4545, 0.342, 0.4545, 0.342, 0.4545, 0.342, 0.4545, 0.342, 0.4545, 0.342, 0.4545, 0.342, 0.4545, 0.342, 0.4545, 0.342, 0.4545, 0.342, 0.4545, 0.342, 0.4545, 0.342, 0.4545, 0.342, 0.4545, 0.342, 0.4545, 0.342, 0.4545, 0.342, 0.4545, 0.342, 0.4545, 0.342, 0.4545, 0.342, 0.4545, 0.342, 0.4545, 0.342, 0.4545, 0.342, 0.4545, 0.342, 0.4545, 0.342, 0.4545, 0.342, 0.4545, 0.342, 0.4545, 0.342, 0.4545, 0.342, 0.4545, 0.342, 0.4545, 0.342, 0.4545, 0.342, 0.4545, 0.342, 0.4545, 0.342, 0.4545, 0.342, 0.4545, 0.342, 0.4545, 0.342, 0.4545, 0.342, 0.4545, 0.342, 0.4545, 0.342, 0.4545, 0.342, 0.4545, 0.342, 0.4545, 0.342, 0.4545, 0.342, 0.4545, 0.342, 0.4545, 0.342, 0.4545, 0.342, 0.4545, 0.342, 0.4545, 0.342, 0.4545, 0.342, 0.4545, 0.342, 0.4545, 0.342, 0.4545, 0.342, 0.4545, 0.342, 0.4545, 0.342, 0.4545, 0.342, 0.4545, 0.342, 0.4545, 0.342, 0.4545, 0.342, 0.4545, 0.342, 0.4545, 0.342, 0.4545, 0.342, 0.4545, 0.342, 0.4545, 0.342, 0.4545, 0.342])
me_plane.materials.append(mat_mesarock)
me_plane.use_remesh_fix_poles = True
me_plane.use_remesh_preserve_attributes = False
me_plane.update()
me_plane_001 = bpy.data.meshes.new('Plane.001')
me_plane_001.from_pydata([(-0.6479, -0.2462, 0.0), (-0.3448, -0.59, 0.0), (-0.1377, -0.506, 0.0), (0.05797, -0.3597, 0.0), (0.01598, -0.2703, 0.0), (-0.04419, -0.1551, 0.0), (0.04263, -0.01689, 0.0), (0.3332, 0.04115, 0.0), (0.2375, 0.3543, 0.0), (-0.3857, 0.4011, 0.0), (-0.6688, 0.2304, 0.0), (-0.7419, -0.2129, 0.0), (-0.5961, -0.173, 0.4223), (-0.3959, -0.4824, 0.4223), (-0.1861, -0.4083, 0.4223), (-0.05497, -0.2568, 0.4223), (-0.05539, -0.1987, 0.4223), (-0.06599, -0.1356, 0.4223), (0.04228, -0.01352, 0.4223), (0.2912, 0.05503, 0.4223), (0.1993, 0.3229, 0.4223), (-0.3259, 0.4474, 0.4223), (-0.571, 0.2545, 0.4223), (-0.6744, -0.1373, 0.4223), (-0.6215, -0.2228, 0.4544), (-0.3817, -0.539, 0.4544), (-0.1583, -0.4262, 0.4544), (-0.03522, -0.2535, 0.4544), (-0.03543, -0.2068, 0.4544), (-0.03569, -0.1288, 0.4544), (0.05194, -0.05161, 0.4544), (0.3344, 0.006404, 0.4544), (0.258, 0.3339, 0.4544), (-0.2897, 0.4638, 0.4544), (-0.5685, 0.3078, 0.4544), (-0.7062, -0.1862, 0.4544), (-0.568, -0.1289, 0.8387), (-0.4163, -0.4297, 0.8387), (-0.1993, -0.3807, 0.8387), (-0.02723, -0.2565, 0.8387), (-0.04323, -0.1862, 0.8387), (-0.03151, -0.113, 0.8387), (0.05085, -0.04489, 0.8387), (0.2933, 0.02545, 0.8387), (0.2157, 0.3052, 0.8387), (-0.2423, 0.3064, 0.8387), (-0.4788, 0.3092, 0.8387), (-0.6375, -0.08621, 0.8387), (-0.5223, -0.05569, 0.8918), (-0.4169, -0.3587, 0.8918), (-0.2247, -0.3473, 0.8918), (-0.03791, -0.2505, 0.8918), (-0.06369, -0.1749, 0.8918), (-0.0583, -0.1138, 0.8918), (0.04173, -0.0102, 0.8918), (0.2449, 0.06457, 0.8918), (0.1601, 0.2856, 0.8918), (-0.2636, 0.2563, 0.8918), (-0.4652, 0.2644, 0.8918), (-0.5832, -0.009811, 0.8918), (-0.4404, 0.01026, 1.343), (-0.4037, -0.2457, 1.343), (-0.2433, -0.2798, 1.343), (-0.06589, -0.2313, 1.343), (-0.0675, -0.15, 1.343), (-0.04784, -0.0931, 1.343), (0.04106, -0.007434, 1.343), (0.2015, 0.06813, 1.343), (0.1259, 0.2477, 1.343), (-0.2085, 0.2301, 1.343), (-0.3686, 0.2584, 1.343), (-0.4854, 0.05662, 1.343), (-0.3777, 0.0583, 1.397), (-0.3751, -0.1864, 1.397), (-0.2513, -0.2357, 1.397), (-0.09968, -0.2099, 1.397), (-0.09285, -0.1416, 1.397), (-0.07788, -0.09617, 1.397), (0.02798, 0.02819, 1.397), (0.1467, 0.09295, 1.397), (0.07821, 0.2194, 1.397), (-0.2252, 0.181, 1.397), (-0.3561, 0.213, 1.397), (-0.4153, 0.1047, 1.397), (-0.3246, 0.07554, 1.694), (-0.3453, -0.1319, 1.694), (-0.2445, -0.1926, 1.694), (-0.107, -0.188, 1.694), (-0.09064, -0.1242, 1.694), (-0.06626, -0.08048, 1.694), (0.02897, 0.02569, 1.694), (0.1255, 0.08597, 1.694), (0.0654, 0.1948, 1.694), (-0.1895, 0.1678, 1.694), (-0.2986, 0.206, 1.694), (-0.3538, 0.1193, 1.694), (-0.2816, 0.09291, 1.746), (-0.3177, -0.1028, 1.746), (-0.2396, -0.1628, 1.746), (-0.1233, -0.1684, 1.746), (-0.1071, -0.1194, 1.746), (-0.08413, -0.08211, 1.746), (0.01983, 0.04633, 1.746), (0.09118, 0.09376, 1.746), (0.04066, 0.1736, 1.746), (-0.1948, 0.1388, 1.746), (-0.2879, 0.1788, 1.746), (-0.3067, 0.1354, 1.746), (-0.2499, 0.09532, 1.943), (-0.2934, -0.07628, 1.943), (-0.2282, -0.1377, 1.943), (-0.1225, -0.1521, 1.943), (-0.103, -0.1072, 1.943), (-0.07391, -0.07088, 1.943), (0.02141, 0.04267, 1.943), (0.08101, 0.08657, 1.943), (0.03569, 0.1583, 1.943), (-0.1718, 0.1314, 1.943), (-0.2527, 0.1728, 1.943), (-0.2706, 0.1352, 1.943), (-0.2537, 0.09227, 1.984), (-0.2953, -0.07609, 1.984), (-0.2274, -0.1393, 1.984), (-0.1181, -0.1541, 1.984), (-0.09652, -0.1053, 1.984), (-0.06533, -0.06751, 1.984), (0.02465, 0.03542, 1.984), (0.08819, 0.08285, 1.984), (0.04111, 0.1605, 1.984), (-0.1637, 0.1375, 1.984), (-0.2457, 0.1789, 1.984), (-0.2743, 0.1318, 1.984), (-0.2337, 0.09289, 2.107), (-0.2786, -0.06086, 2.107), (-0.2189, -0.1241, 2.107), (-0.1169, -0.1436, 2.107), (-0.09354, -0.0978, 2.107), (-0.05878, -0.06119, 2.107), (0.0254, 0.03348, 2.107), (0.08142, 0.07851, 2.107), (0.03762, 0.1506, 2.107), (-0.1502, 0.1315, 2.107), (-0.2246, 0.1731, 2.107), (-0.2517, 0.1306, 2.107), (-0.2061, 0.09648, 2.178), (-0.2564, -0.04632, 2.178), (-0.2091, -0.1052, 2.178), (-0.1216, -0.1281, 2.178), (-0.1007, -0.09226, 2.178), (-0.06527, -0.05892, 2.178), (0.02114, 0.04275, 2.178), (0.06294, 0.07886, 2.178), (0.02582, 0.1361, 2.178), (-0.148, 0.1324, 2.178), (-0.2128, 0.1571, 2.178), (-0.2216, 0.1325, 2.178), (-0.1812, 0.09349, 2.348), (-0.2324, -0.03034, 2.348), (-0.1944, -0.08693, 2.348), (-0.1167, -0.1136, 2.348), (-0.09477, -0.08177, 2.348), (-0.05457, -0.05008, 2.348), (0.02266, 0.03896, 2.348), (0.05559, 0.0719, 2.348), (0.02256, 0.1231, 2.348), (-0.1297, 0.1478, 2.348), (-0.1853, 0.1482, 2.348), (-0.1937, 0.1267, 2.348)], [], [(2, 1, 0, 11, 10, 9, 8, 7, 6, 5, 4, 3), (4, 5, 17, 16), (11, 0, 12, 23), (5, 6, 18, 17), (6, 7, 19, 18), (0, 1, 13, 12), (7, 8, 20, 19), (1, 2, 14, 13), (8, 9, 21, 20), (2, 3, 15, 14), (9, 10, 22, 21), (3, 4, 16, 15), (10, 11, 23, 22), (27, 28, 40, 39), (18, 19, 31, 30), (12, 13, 25, 24), (19, 20, 32, 31), (13, 14, 26, 25), (20, 21, 33, 32), (14, 15, 27, 26), (21, 22, 34, 33), (15, 16, 28, 27), (22, 23, 35, 34), (16, 17, 29, 28), (23, 12, 24, 35), (17, 18, 30, 29), (42, 43, 55, 54), (34, 35, 47, 46), (28, 29, 41, 40), (35, 24, 36, 47), (29, 30, 42, 41), (30, 31, 43, 42), (24, 25, 37, 36), (31, 32, 44, 43), (25, 26, 38, 37), (32, 33, 45, 44), (26, 27, 39, 38), (33, 34, 46, 45), (51, 52, 64, 63), (36, 37, 49, 48), (43, 44, 56, 55), (37, 38, 50, 49), (44, 45, 57, 56), (38, 39, 51, 50), (45, 46, 58, 57), (39, 40, 52, 51), (46, 47, 59, 58), (40, 41, 53, 52), (47, 36, 48, 59), (41, 42, 54, 53), (66, 67, 79, 78), (58, 59, 71, 70), (52, 53, 65, 64), (59, 48, 60, 71), (53, 54, 66, 65), (54, 55, 67, 66), (48, 49, 61, 60), (55, 56, 68, 67), (49, 50, 62, 61), (56, 57, 69, 68), (50, 51, 63, 62), (57, 58, 70, 69), (81, 82, 94, 93), (60, 61, 73, 72), (67, 68, 80, 79), (61, 62, 74, 73), (68, 69, 81, 80), (62, 63, 75, 74), (69, 70, 82, 81), (63, 64, 76, 75), (70, 71, 83, 82), (64, 65, 77, 76), (71, 60, 72, 83), (65, 66, 78, 77), (90, 91, 103, 102), (75, 76, 88, 87), (82, 83, 95, 94), (76, 77, 89, 88), (83, 72, 84, 95), (77, 78, 90, 89), (78, 79, 91, 90), (72, 73, 85, 84), (79, 80, 92, 91), (73, 74, 86, 85), (80, 81, 93, 92), (74, 75, 87, 86), (105, 106, 118, 117), (84, 85, 97, 96), (91, 92, 104, 103), (85, 86, 98, 97), (92, 93, 105, 104), (86, 87, 99, 98), (93, 94, 106, 105), (87, 88, 100, 99), (94, 95, 107, 106), (88, 89, 101, 100), (95, 84, 96, 107), (89, 90, 102, 101), (99, 100, 112, 111), (106, 107, 119, 118), (100, 101, 113, 112), (107, 96, 108, 119), (101, 102, 114, 113), (102, 103, 115, 114), (96, 97, 109, 108), (103, 104, 116, 115), (97, 98, 110, 109), (104, 105, 117, 116), (98, 99, 111, 110), (129, 130, 142, 141), (114, 115, 127, 126), (108, 109, 121, 120), (115, 116, 128, 127), (109, 110, 122, 121), (116, 117, 129, 128), (110, 111, 123, 122), (117, 118, 130, 129), (111, 112, 124, 123), (118, 119, 131, 130), (112, 113, 125, 124), (119, 108, 120, 131), (113, 114, 126, 125), (123, 124, 136, 135), (130, 131, 143, 142), (124, 125, 137, 136), (131, 120, 132, 143), (125, 126, 138, 137), (126, 127, 139, 138), (120, 121, 133, 132), (127, 128, 140, 139), (121, 122, 134, 133), (128, 129, 141, 140), (122, 123, 135, 134), (146, 147, 159, 158), (138, 139, 151, 150), (132, 133, 145, 144), (139, 140, 152, 151), (133, 134, 146, 145), (140, 141, 153, 152), (134, 135, 147, 146), (141, 142, 154, 153), (135, 136, 148, 147), (142, 143, 155, 154), (136, 137, 149, 148), (143, 132, 144, 155), (137, 138, 150, 149), (158, 159, 160, 161, 162, 163, 164, 165, 166, 167, 156, 157), (153, 154, 166, 165), (147, 148, 160, 159), (154, 155, 167, 166), (148, 149, 161, 160), (155, 144, 156, 167), (149, 150, 162, 161), (150, 151, 163, 162), (144, 145, 157, 156), (151, 152, 164, 163), (145, 146, 158, 157), (152, 153, 165, 164)])
_uv = me_plane_001.uv_layers.new(name='UVMap')
_uv.uv.foreach_set('vector', [0.4289, 0.3345, 0.4289, 0.3345, 0.4289, 0.3345, 0.4289, 0.3345, 0.4289, 0.3345, 0.4289, 0.3345, 0.4289, 0.3345, 0.4289, 0.3345, 0.4289, 0.3345, 0.4289, 0.3345, 0.4289, 0.3345, 0.4289, 0.3345, 0.4289, 0.3345, 0.4289, 0.3345, 0.4289, 0.3345, 0.4289, 0.3345, 0.4289, 0.3345, 0.4289, 0.3345, 0.4289, 0.3345, 0.4289, 0.3345, 0.4289, 0.3345, 0.4289, 0.3345, 0.4289, 0.3345, 0.4289, 0.3345, 0.4289, 0.3345, 0.4289, 0.3345, 0.4289, 0.3345, 0.4289, 0.3345, 0.4289, 0.3345, 0.4289, 0.3345, 0.4289, 0.3345, 0.4289, 0.3345, 0.4289, 0.3345, 0.4289, 0.3345, 0.4289, 0.3345, 0.4289, 0.3345, 0.4289, 0.3345, 0.4289, 0.3345, 0.4289, 0.3345, 0.4289, 0.3345, 0.4289, 0.3345, 0.4289, 0.3345, 0.4289, 0.3345, 0.4289, 0.3345, 0.4289, 0.3345, 0.4289, 0.3345, 0.4289, 0.3345, 0.4289, 0.3345, 0.4289, 0.3345, 0.4289, 0.3345, 0.4289, 0.3345, 0.4289, 0.3345, 0.4289, 0.3345, 0.4289, 0.3345, 0.4289, 0.3345, 0.4289, 0.3345, 0.4289, 0.3345, 0.4289, 0.3345, 0.4289, 0.3345, 0.4289, 0.3345, 0.4289, 0.3345, 0.4289, 0.3345, 0.4289, 0.3345, 0.4289, 0.3345, 0.4289, 0.3345, 0.4289, 0.3345, 0.4289, 0.3345, 0.4289, 0.3345, 0.4289, 0.3345, 0.4289, 0.3345, 0.4289, 0.3345, 0.4289, 0.3345, 0.4289, 0.3345, 0.4289, 0.3345, 0.4289, 0.3345, 0.4289, 0.3345, 0.4289, 0.3345, 0.4289, 0.3345, 0.4289, 0.3345, 0.4289, 0.3345, 0.4289, 0.3345, 0.4289, 0.3345, 0.4289, 0.3345, 0.4289, 0.3345, 0.4289, 0.3345, 0.4289, 0.3345, 0.4289, 0.3345, 0.4289, 0.3345, 0.4289, 0.3345, 0.4289, 0.3345, 0.4289, 0.3345, 0.4289, 0.3345, 0.4289, 0.3345, 0.4289, 0.3345, 0.4289, 0.3345, 0.4289, 0.3345, 0.4289, 0.3345, 0.4289, 0.3345, 0.4289, 0.3345, 0.4289, 0.3345, 0.4289, 0.3345, 0.4289, 0.3345, 0.4289, 0.3345, 0.4289, 0.3345, 0.4289, 0.3345, 0.4289, 0.3345, 0.4289, 0.3345, 0.4289, 0.3345, 0.4289, 0.3345, 0.4289, 0.3345, 0.4289, 0.3345, 0.4289, 0.3345, 0.4289, 0.3345, 0.4289, 0.3345, 0.4289, 0.3345, 0.4289, 0.3345, 0.4289, 0.3345, 0.4289, 0.3345, 0.4289, 0.3345, 0.4289, 0.3345, 0.4289, 0.3345, 0.4289, 0.3345, 0.4289, 0.3345, 0.4289, 0.3345, 0.4289, 0.3345, 0.4289, 0.3345, 0.4289, 0.3345, 0.4289, 0.3345, 0.4289, 0.3345, 0.4289, 0.3345, 0.4289, 0.3345, 0.4289, 0.3345, 0.4289, 0.3345, 0.4289, 0.3345, 0.4289, 0.3345, 0.4289, 0.3345, 0.4289, 0.3345, 0.4289, 0.3345, 0.4289, 0.3345, 0.4289, 0.3345, 0.4289, 0.3345, 0.4289, 0.3345, 0.4289, 0.3345, 0.4289, 0.3345, 0.4289, 0.3345, 0.4289, 0.3345, 0.4289, 0.3345, 0.4289, 0.3345, 0.4289, 0.3345, 0.4289, 0.3345, 0.4289, 0.3345, 0.4289, 0.3345, 0.4289, 0.3345, 0.4289, 0.3345, 0.4289, 0.3345, 0.4289, 0.3345, 0.4289, 0.3345, 0.4289, 0.3345, 0.4289, 0.3345, 0.4289, 0.3345, 0.4289, 0.3345, 0.4289, 0.3345, 0.4289, 0.3345, 0.4289, 0.3345, 0.4289, 0.3345, 0.4289, 0.3345, 0.4289, 0.3345, 0.4289, 0.3345, 0.4289, 0.3345, 0.4289, 0.3345, 0.4289, 0.3345, 0.4289, 0.3345, 0.4289, 0.3345, 0.4289, 0.3345, 0.4289, 0.3345, 0.4289, 0.3345, 0.4289, 0.3345, 0.4289, 0.3345, 0.4289, 0.3345, 0.4289, 0.3345, 0.4289, 0.3345, 0.4289, 0.3345, 0.4289, 0.3345, 0.4289, 0.3345, 0.4289, 0.3345, 0.4289, 0.3345, 0.4289, 0.3345, 0.4289, 0.3345, 0.4289, 0.3345, 0.4289, 0.3345, 0.4289, 0.3345, 0.4289, 0.3345, 0.4289, 0.3345, 0.4289, 0.3345, 0.4289, 0.3345, 0.4289, 0.3345, 0.4289, 0.3345, 0.4289, 0.3345, 0.4289, 0.3345, 0.4289, 0.3345, 0.4289, 0.3345, 0.4289, 0.3345, 0.4289, 0.3345, 0.4289, 0.3345, 0.4289, 0.3345, 0.4289, 0.3345, 0.4289, 0.3345, 0.4289, 0.3345, 0.4289, 0.3345, 0.4289, 0.3345, 0.4289, 0.3345, 0.4289, 0.3345, 0.4289, 0.3345, 0.4289, 0.3345, 0.4289, 0.3345, 0.4289, 0.3345, 0.4289, 0.3345, 0.4289, 0.3345, 0.4289, 0.3345, 0.4289, 0.3345, 0.4289, 0.3345, 0.4289, 0.3345, 0.4289, 0.3345, 0.4289, 0.3345, 0.4289, 0.3345, 0.4289, 0.3345, 0.4289, 0.3345, 0.4289, 0.3345, 0.4289, 0.3345, 0.4289, 0.3345, 0.4289, 0.3345, 0.4289, 0.3345, 0.4289, 0.3345, 0.4289, 0.3345, 0.4289, 0.3345, 0.4289, 0.3345, 0.4289, 0.3345, 0.4289, 0.3345, 0.4289, 0.3345, 0.4289, 0.3345, 0.4289, 0.3345, 0.4289, 0.3345, 0.4289, 0.3345, 0.4289, 0.3345, 0.4289, 0.3345, 0.4289, 0.3345, 0.4289, 0.3345, 0.4289, 0.3345, 0.4289, 0.3345, 0.4289, 0.3345, 0.4289, 0.3345, 0.4289, 0.3345, 0.4289, 0.3345, 0.4289, 0.3345, 0.4289, 0.3345, 0.4289, 0.3345, 0.4289, 0.3345, 0.4289, 0.3345, 0.4289, 0.3345, 0.4289, 0.3345, 0.4289, 0.3345, 0.4289, 0.3345, 0.4289, 0.3345, 0.4289, 0.3345, 0.4289, 0.3345, 0.4289, 0.3345, 0.4289, 0.3345, 0.4289, 0.3345, 0.4289, 0.3345, 0.4289, 0.3345, 0.4289, 0.3345, 0.4289, 0.3345, 0.4289, 0.3345, 0.4289, 0.3345, 0.4289, 0.3345, 0.4289, 0.3345, 0.4289, 0.3345, 0.4289, 0.3345, 0.4289, 0.3345, 0.4289, 0.3345, 0.4289, 0.3345, 0.4289, 0.3345, 0.4289, 0.3345, 0.4289, 0.3345, 0.4289, 0.3345, 0.4289, 0.3345, 0.4289, 0.3345, 0.4289, 0.3345, 0.4289, 0.3345, 0.4289, 0.3345, 0.4289, 0.3345, 0.4289, 0.3345, 0.4289, 0.3345, 0.4289, 0.3345, 0.4289, 0.3345, 0.4289, 0.3345, 0.4289, 0.3345, 0.4289, 0.3345, 0.4289, 0.3345, 0.4289, 0.3345, 0.4289, 0.3345, 0.4289, 0.3345, 0.4289, 0.3345, 0.4289, 0.3345, 0.4289, 0.3345, 0.4289, 0.3345, 0.4289, 0.3345, 0.4289, 0.3345, 0.4289, 0.3345, 0.4289, 0.3345, 0.4289, 0.3345, 0.4289, 0.3345, 0.4289, 0.3345, 0.4289, 0.3345, 0.4289, 0.3345, 0.4289, 0.3345, 0.4289, 0.3345, 0.4289, 0.3345, 0.4289, 0.3345, 0.4289, 0.3345, 0.4289, 0.3345, 0.4289, 0.3345, 0.4289, 0.3345, 0.4289, 0.3345, 0.4289, 0.3345, 0.4289, 0.3345, 0.4289, 0.3345, 0.4289, 0.3345, 0.4289, 0.3345, 0.4289, 0.3345, 0.4289, 0.3345, 0.4289, 0.3345, 0.4289, 0.3345, 0.4289, 0.3345, 0.4289, 0.3345, 0.4289, 0.3345, 0.4289, 0.3345, 0.4289, 0.3345, 0.4289, 0.3345, 0.4289, 0.3345, 0.4289, 0.3345, 0.4289, 0.3345, 0.4289, 0.3345, 0.4289, 0.3345, 0.4289, 0.3345, 0.4289, 0.3345, 0.4289, 0.3345, 0.4289, 0.3345, 0.4289, 0.3345, 0.4289, 0.3345, 0.4289, 0.3345, 0.4289, 0.3345, 0.4289, 0.3345, 0.4289, 0.3345, 0.4289, 0.3345, 0.4289, 0.3345, 0.4289, 0.3345, 0.4289, 0.3345, 0.4289, 0.3345, 0.4289, 0.3345, 0.4289, 0.3345, 0.4289, 0.3345, 0.4289, 0.3345, 0.4289, 0.3345, 0.4289, 0.3345, 0.4289, 0.3345, 0.4289, 0.3345, 0.4289, 0.3345, 0.4289, 0.3345, 0.4289, 0.3345, 0.4289, 0.3345, 0.4289, 0.3345, 0.4289, 0.3345, 0.4289, 0.3345, 0.4289, 0.3345, 0.4289, 0.3345, 0.4289, 0.3345, 0.4289, 0.3345, 0.4289, 0.3345, 0.4289, 0.3345, 0.4289, 0.3345, 0.4289, 0.3345, 0.4289, 0.3345, 0.4289, 0.3345, 0.4289, 0.3345, 0.4289, 0.3345, 0.4289, 0.3345, 0.4289, 0.3345, 0.4289, 0.3345, 0.4289, 0.3345, 0.4289, 0.3345, 0.4289, 0.3345, 0.4289, 0.3345, 0.4289, 0.3345, 0.4289, 0.3345, 0.4289, 0.3345, 0.4289, 0.3345, 0.4289, 0.3345, 0.4289, 0.3345, 0.4289, 0.3345, 0.4289, 0.3345, 0.4289, 0.3345, 0.4289, 0.3345, 0.4289, 0.3345, 0.4289, 0.3345, 0.4289, 0.3345, 0.4289, 0.3345, 0.4289, 0.3345, 0.4289, 0.3345, 0.4289, 0.3345, 0.4289, 0.3345, 0.4289, 0.3345, 0.4289, 0.3345, 0.4289, 0.3345, 0.4289, 0.3345, 0.4289, 0.3345, 0.4289, 0.3345, 0.4289, 0.3345, 0.4289, 0.3345, 0.4289, 0.3345, 0.4289, 0.3345, 0.4289, 0.3345, 0.4289, 0.3345, 0.4289, 0.3345, 0.4289, 0.3345, 0.4289, 0.3345, 0.4289, 0.3345, 0.4289, 0.3345, 0.4289, 0.3345, 0.4289, 0.3345, 0.4289, 0.3345, 0.4289, 0.3345, 0.4289, 0.3345, 0.4289, 0.3345, 0.4289, 0.3345, 0.4289, 0.3345, 0.4289, 0.3345, 0.4289, 0.3345, 0.4289, 0.3345, 0.4289, 0.3345, 0.4289, 0.3345, 0.4289, 0.3345, 0.4289, 0.3345, 0.4289, 0.3345, 0.4289, 0.3345, 0.4289, 0.3345, 0.4289, 0.3345, 0.4289, 0.3345, 0.4289, 0.3345, 0.4289, 0.3345, 0.4289, 0.3345, 0.4289, 0.3345, 0.4289, 0.3345, 0.4289, 0.3345, 0.4289, 0.3345, 0.4289, 0.3345, 0.4289, 0.3345, 0.4289, 0.3345, 0.4289, 0.3345, 0.4289, 0.3345, 0.4289, 0.3345, 0.4289, 0.3345, 0.4289, 0.3345, 0.4289, 0.3345, 0.4289, 0.3345, 0.4289, 0.3345, 0.4289, 0.3345, 0.4289, 0.3345, 0.4289, 0.3345, 0.4289, 0.3345, 0.4289, 0.3345, 0.4289, 0.3345, 0.4289, 0.3345, 0.4289, 0.3345, 0.4289, 0.3345, 0.4289, 0.3345, 0.4289, 0.3345, 0.4289, 0.3345, 0.4289, 0.3345, 0.4289, 0.3345, 0.4289, 0.3345, 0.4289, 0.3345, 0.4289, 0.3345, 0.4289, 0.3345, 0.4289, 0.3345, 0.4289, 0.3345, 0.4289, 0.3345, 0.4289, 0.3345, 0.4289, 0.3345, 0.4289, 0.3345, 0.4289, 0.3345, 0.4289, 0.3345, 0.4289, 0.3345, 0.4289, 0.3345, 0.4289, 0.3345, 0.4289, 0.3345, 0.4289, 0.3345, 0.4289, 0.3345, 0.4289, 0.3345, 0.4289, 0.3345, 0.4289, 0.3345, 0.4289, 0.3345, 0.4289, 0.3345, 0.4289, 0.3345, 0.4289, 0.3345, 0.4289, 0.3345, 0.4289, 0.3345, 0.4289, 0.3345, 0.4289, 0.3345, 0.4289, 0.3345, 0.4289, 0.3345, 0.4289, 0.3345, 0.4289, 0.3345, 0.4289, 0.3345, 0.4289, 0.3345, 0.4289, 0.3345, 0.4289, 0.3345, 0.4289, 0.3345, 0.4289, 0.3345, 0.4289, 0.3345, 0.4289, 0.3345, 0.4289, 0.3345, 0.4289, 0.3345, 0.4289, 0.3345, 0.4289, 0.3345, 0.4289, 0.3345, 0.4289, 0.3345, 0.4289, 0.3345, 0.4289, 0.3345, 0.4289, 0.3345, 0.4289, 0.3345, 0.4289, 0.3345, 0.4289, 0.3345, 0.4289, 0.3345, 0.4289, 0.3345, 0.4289, 0.3345, 0.4289, 0.3345, 0.4289, 0.3345, 0.4289, 0.3345, 0.4289, 0.3345, 0.4289, 0.3345, 0.4289, 0.3345, 0.4289, 0.3345, 0.4289, 0.3345, 0.4289, 0.3345, 0.4289, 0.3345, 0.4289, 0.3345, 0.4289, 0.3345, 0.4289, 0.3345, 0.4289, 0.3345, 0.4289, 0.3345, 0.4289, 0.3345, 0.4289, 0.3345, 0.4289, 0.3345, 0.4289, 0.3345, 0.4289, 0.3345, 0.4289, 0.3345, 0.4289, 0.3345, 0.4289, 0.3345, 0.4289, 0.3345, 0.4289, 0.3345, 0.4289, 0.3345, 0.4289, 0.3345, 0.4289, 0.3345, 0.4289, 0.3345, 0.4289, 0.3345, 0.4289, 0.3345, 0.4289, 0.3345, 0.4289, 0.3345, 0.4289, 0.3345, 0.4289, 0.3345, 0.4289, 0.3345, 0.4289, 0.3345, 0.4289, 0.3345, 0.4289, 0.3345, 0.4289, 0.3345, 0.4289, 0.3345, 0.4289, 0.3345, 0.4289, 0.3345, 0.4289, 0.3345, 0.4289, 0.3345, 0.4289, 0.3345, 0.4289, 0.3345, 0.4289, 0.3345, 0.4289, 0.3345, 0.4289, 0.3345, 0.4289, 0.3345, 0.4289, 0.3345, 0.4289, 0.3345, 0.4289, 0.3345, 0.4289, 0.3345, 0.4289, 0.3345, 0.4289, 0.3345, 0.4289, 0.3345, 0.4289, 0.3345, 0.4289, 0.3345, 0.4289, 0.3345, 0.4289, 0.3345, 0.4289, 0.3345, 0.4289, 0.3345, 0.4289, 0.3345, 0.4289, 0.3345, 0.4289, 0.3345, 0.4289, 0.3345, 0.4289, 0.3345, 0.4289, 0.3345, 0.4289, 0.3345, 0.4289, 0.3345, 0.4289, 0.3345, 0.4289, 0.3345, 0.4289, 0.3345, 0.4289, 0.3345, 0.4289, 0.3345, 0.4289, 0.3345, 0.4289, 0.3345, 0.4289, 0.3345, 0.4289, 0.3345, 0.4289, 0.3345, 0.4289, 0.3345, 0.4289, 0.3345, 0.4289, 0.3345, 0.4289, 0.3345, 0.4289, 0.3345, 0.4289, 0.3345, 0.4289, 0.3345, 0.4289, 0.3345, 0.4289, 0.3345, 0.4289, 0.3345, 0.4289, 0.3345, 0.4289, 0.3345, 0.4289, 0.3345, 0.4289, 0.3345, 0.4289, 0.3345, 0.4289, 0.3345, 0.4289, 0.3345, 0.4289, 0.3345, 0.4289, 0.3345, 0.4289, 0.3345, 0.4289, 0.3345, 0.4289, 0.3345, 0.4289, 0.3345, 0.4289, 0.3345, 0.4289, 0.3345, 0.4289, 0.3345, 0.4289, 0.3345, 0.4289, 0.3345, 0.4289, 0.3345, 0.4289, 0.3345])
me_plane_001.materials.append(mat_mesarock)
me_plane_001.use_remesh_fix_poles = True
me_plane_001.use_remesh_preserve_attributes = False
me_plane_001.update()

# ---- objects
ob_desert_rock1 = bpy.data.objects.new('desert_rock1', me_plane)
ob_desert_rock2 = bpy.data.objects.new('desert_rock2', me_plane_001)

# ---- transforms, parenting, visibility, modifiers, constraints
ob_desert_rock1.location = (0.0, 0.0, 0.0)
ob_desert_rock2.location = (0.0, 0.0, 0.0)

# ---- collection membership
col_collection.objects.link(ob_desert_rock1)
col_collection.objects.link(ob_desert_rock2)

# ---- scene / render settings (as saved in the file)
scene.frame_start = 1; scene.frame_end = 250; scene.frame_set(1)
scene.render.engine = 'BLENDER_EEVEE_NEXT'
scene.cycles.sampling_pattern = 'TABULATED_SOBOL'
scene.cycles.use_light_tree = False
scene.view_settings.view_transform = 'Filmic'
bpy.context.view_layer.update()

# ---- added for rendering (the .blend has no active camera and no usable light): camera, sun
cam_auto = bpy.data.cameras.new('AutoCamera')
cam_auto.lens = 50.0
cam_auto.sensor_width = 36.0
cam_auto.clip_end = 1000.0
ob_auto_camera = bpy.data.objects.new('AutoCamera', cam_auto)
scene.collection.objects.link(ob_auto_camera)
ob_auto_camera.location = (3.41773, -4.14501, 3.94715)
ob_auto_camera.rotation_euler = (1.09748, -7.21219e-08, 0.694738)
scene.camera = ob_auto_camera
light_auto_sun = bpy.data.lights.new('AutoSun', 'SUN')
light_auto_sun.energy = 3.0
light_auto_sun.angle = 0.0523599
ob_auto_sun = bpy.data.objects.new('AutoSun', light_auto_sun)
scene.collection.objects.link(ob_auto_sun)
ob_auto_sun.rotation_euler = (0.872665, 0.174533, 0.523599)
bpy.context.view_layer.update()
